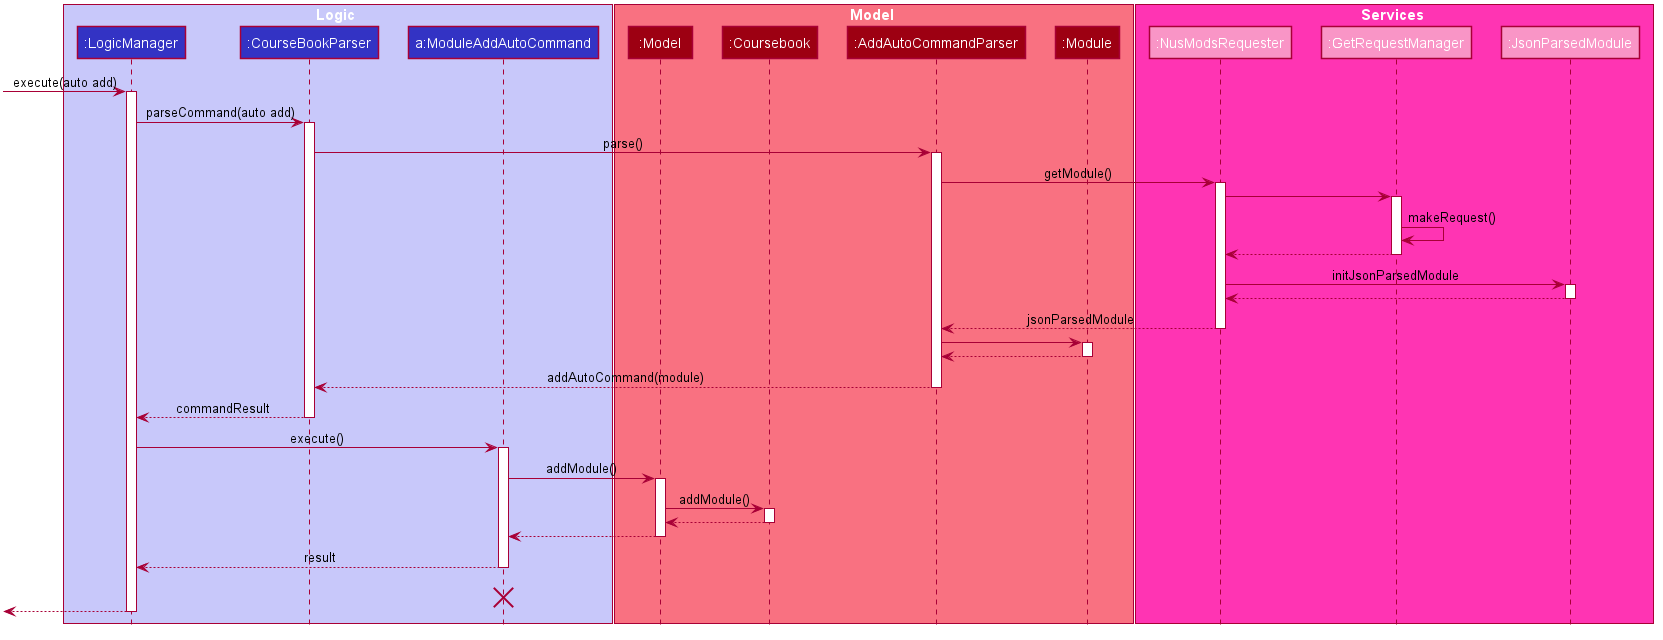

The diagram above was rendered by PlantUML. Its source (embedded in the PNG):
@startuml









skinparam BackgroundColor #FFFFFFF

skinparam Shadowing false

skinparam Class {
    FontColor #FFFFFF
    BorderThickness 1
    BorderColor #FFFFFF
    StereotypeFontColor #FFFFFF
    FontName Arial
}

skinparam Actor {
    BorderColor #000000
    Color #000000
    FontName Arial
}

skinparam Sequence {
    MessageAlign center
    BoxFontSize 15
    BoxPadding 0
    BoxFontColor #FFFFFF
    FontName Arial
}

skinparam Participant {
    FontColor #FFFFFFF
    Padding 20
}

skinparam MinClassWidth 50
skinparam ParticipantPadding 10
skinparam Shadowing false
skinparam DefaultTextAlignment center
skinparam packageStyle Rectangle

hide footbox
hide members
hide circle

box Logic #C8C8FA
participant ":LogicManager" as LogicManager #3333C4
participant ":CourseBookParser" as CourseBookParser #3333C4
participant "a:ModuleAddAutoCommand" as ModuleAddAutoCommand #3333C4
end box

box Model #F97181
participant ":Model" as Model #9D0012
participant ":Coursebook" as Coursebook #9D0012
participant ":AddAutoCommandParser" as AddAutoCommandParser #9D0012
participant ":Module" as Module #9D0012
end box

box Services #ff34b3
participant ":NusModsRequester" as NusModsRequester #f995c6
participant ":GetRequestManager" as GetRequestManager #f995c6
participant ":JsonParsedModule" as JsonParsedModule #f995c6
end box

[-> LogicManager : execute(auto add)
activate LogicManager

LogicManager -> CourseBookParser : parseCommand(auto add)
activate CourseBookParser

CourseBookParser -> AddAutoCommandParser:parse()

activate AddAutoCommandParser

AddAutoCommandParser -> NusModsRequester:getModule()

activate NusModsRequester

NusModsRequester -> GetRequestManager

activate GetRequestManager

GetRequestManager -> GetRequestManager: makeRequest()

GetRequestManager --> NusModsRequester

deactivate GetRequestManager

NusModsRequester -> JsonParsedModule:initJsonParsedModule

activate JsonParsedModule

JsonParsedModule --> NusModsRequester:

deactivate JsonParsedModule

deactivate GetRequestManager
NusModsRequester --> AddAutoCommandParser: jsonParsedModule

deactivate NusModsRequester

AddAutoCommandParser -> Module

activate Module

Module --> AddAutoCommandParser

deactivate Module

AddAutoCommandParser --> CourseBookParser: addAutoCommand(module)

deactivate AddAutoCommandParser

CourseBookParser --> LogicManager : commandResult
deactivate CourseBookParser

LogicManager -> ModuleAddAutoCommand : execute()
activate ModuleAddAutoCommand

ModuleAddAutoCommand -> Model : addModule()
activate Model

Model -> Coursebook : addModule()
activate Coursebook

Coursebook --> Model :
deactivate Coursebook

Model --> ModuleAddAutoCommand
deactivate Model

ModuleAddAutoCommand --> LogicManager : result
deactivate ModuleAddAutoCommand
ModuleAddAutoCommand -[hidden]-> LogicManager : result
destroy ModuleAddAutoCommand

[<--LogicManager
deactivate LogicManager
@enduml